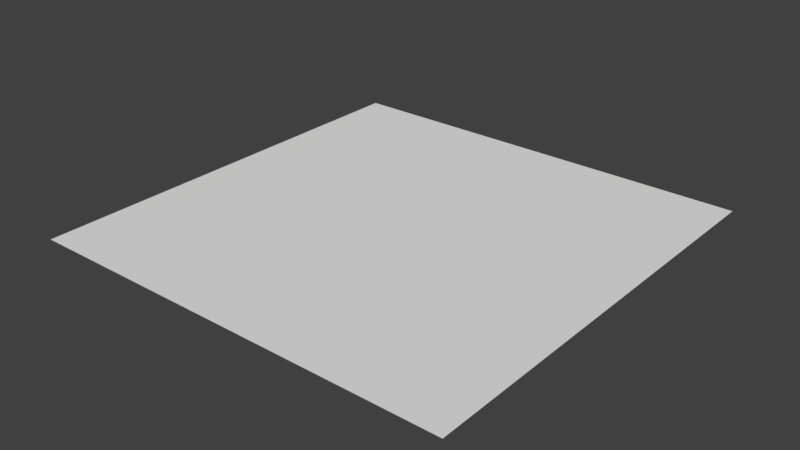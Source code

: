 # Source: floor1.blend  (saved by Blender 2.80.75; exported with 4.5.12 LTS)
import bpy
from mathutils import Matrix  # noqa: F401  (used for matrix-valued properties, if any)

bpy.ops.wm.read_factory_settings(use_empty=True)
scene = bpy.context.scene
scene.name = 'Scene'

# ---- collections
col_collection_1 = bpy.data.collections.new('Collection 1'); scene.collection.children.link(col_collection_1)

# ---- materials (node trees are filled in below, after node groups)
mat_material = bpy.data.materials.new('Material')
mat_material.alpha_threshold = 0.0
mat_material.roughness = 0.5
mat_material.line_color = (0.0, 0.0, 0.0, 1.0)
mat_wall = bpy.data.materials.new('wall')
mat_wall_skirt = bpy.data.materials.new('wall_skirt')
mat_glass = bpy.data.materials.new('glass')

# ---- material node trees
mat_wall.use_nodes = True; mat_wall.node_tree.nodes.clear()
_N = mat_wall.node_tree.nodes; _L = mat_wall.node_tree.links
n0 = _N.new('ShaderNodeOutputMaterial'); n0.name = 'Material Output'; n0.location = (300, 300)
n1 = _N.new('ShaderNodeBsdfPrincipled'); n1.name = 'Principled BSDF'; n1.location = (10, 300)
n1.distribution = 'GGX'
n1.subsurface_method = 'BURLEY'
n1.inputs[3].default_value = 1.45
n1.inputs[27].default_value = (0.0, 0.0, 0.0, 1.0)
n1.inputs[28].default_value = 1.0
_L.new(n1.outputs[0], n0.inputs[0])
n0.is_active_output = True
mat_wall_skirt.use_nodes = True; mat_wall_skirt.node_tree.nodes.clear()
_N = mat_wall_skirt.node_tree.nodes; _L = mat_wall_skirt.node_tree.links
n0 = _N.new('ShaderNodeOutputMaterial'); n0.name = 'Material Output'; n0.location = (300, 300)
n1 = _N.new('ShaderNodeBsdfPrincipled'); n1.name = 'Principled BSDF'; n1.location = (10, 300)
n1.distribution = 'GGX'
n1.subsurface_method = 'BURLEY'
n1.inputs[0].default_value = (0.4721, 0.1638, 0.05627, 1.0)
n1.inputs[3].default_value = 1.45
n1.inputs[27].default_value = (0.0, 0.0, 0.0, 1.0)
n1.inputs[28].default_value = 1.0
_L.new(n1.outputs[0], n0.inputs[0])
n0.is_active_output = True
mat_glass.use_nodes = True; mat_glass.node_tree.nodes.clear()
_N = mat_glass.node_tree.nodes; _L = mat_glass.node_tree.links
n0 = _N.new('ShaderNodeOutputMaterial'); n0.name = 'Material Output'; n0.location = (300, 300)
n1 = _N.new('ShaderNodeBsdfGlass'); n1.name = 'Glass BSDF'; n1.location = (10, 300)
n1.distribution = 'BECKMANN'
n1.inputs[1].default_value = 0.5
n1.inputs[2].default_value = 1.45
_L.new(n1.outputs[0], n0.inputs[0])
n0.is_active_output = True

# ---- world
world_world = bpy.data.worlds.new('World'); scene.world = world_world
world_world.color = (0.05088, 0.05088, 0.05088)
world_world.use_sun_shadow = False
world_world.sun_shadow_jitter_overblur = 0.0

# ---- meshes
me_cube = bpy.data.meshes.new('Cube')
me_cube.from_pydata([(-2.0, -2.0, 0.0), (2.0, -2.0, 0.0), (-2.0, 2.0, 0.0), (2.0, 2.0, 0.0)], [], [(0, 1, 3, 2)])
_uv = me_cube.uv_layers.new(name='UVMap')
_uv.uv.foreach_set('vector', [0.0, 0.0, 1.0, 0.0, 1.0, 1.0, 0.0, 1.0])
me_cube.materials.append(mat_material)
me_cube.materials.append(mat_wall)
me_cube.materials.append(mat_wall_skirt)
me_cube.materials.append(mat_glass)
me_cube.use_remesh_preserve_volume = False
me_cube.use_remesh_preserve_attributes = False
me_cube.use_mirror_vertex_groups = False
me_cube.update()
me_cube.normals_split_custom_set([tuple(v) for v in zip(*[iter([0.0, 0.0, 1.0, 0.0, 0.0, 1.0, 0.0, 0.0, 1.0, 0.0, 0.0, 1.0])] * 3)])

# ---- objects
ob_cube = bpy.data.objects.new('Cube', me_cube)

# ---- transforms, parenting, visibility, modifiers, constraints
ob_cube.location = (0.0, 0.0, 1.192e-07)
ob_cube.lock_rotations_4d = False
ob_cube.empty_display_type = 'ARROWS'
ob_cube.lineart.crease_threshold = 0.0

# ---- collection membership
col_collection_1.objects.link(ob_cube)

# ---- scene / render settings (as saved in the file)
scene.frame_start = 1; scene.frame_end = 250; scene.frame_set(1)
scene.render.engine = 'CYCLES'
scene.render.resolution_percentage = 50
scene.render.dither_intensity = 0.0
scene.cycles.use_denoising = False
scene.cycles.samples = 128
scene.cycles.sampling_pattern = 'TABULATED_SOBOL'
scene.cycles.use_adaptive_sampling = False
scene.cycles.use_light_tree = False
scene.view_settings.view_transform = 'Standard'
bpy.context.view_layer.update()

# ---- added for rendering (the .blend has no active camera and no usable light): camera, sun
cam_auto = bpy.data.cameras.new('AutoCamera')
cam_auto.lens = 50.0
cam_auto.sensor_width = 36.0
cam_auto.clip_end = 1000.0
ob_auto_camera = bpy.data.objects.new('AutoCamera', cam_auto)
scene.collection.objects.link(ob_auto_camera)
ob_auto_camera.location = (5.23386, -6.28063, 4.18709)
ob_auto_camera.rotation_euler = (1.09748, -7.21219e-08, 0.694738)
scene.camera = ob_auto_camera
light_auto_sun = bpy.data.lights.new('AutoSun', 'SUN')
light_auto_sun.energy = 3.0
light_auto_sun.angle = 0.0523599
ob_auto_sun = bpy.data.objects.new('AutoSun', light_auto_sun)
scene.collection.objects.link(ob_auto_sun)
ob_auto_sun.rotation_euler = (0.872665, 0.174533, 0.523599)
bpy.context.view_layer.update()
